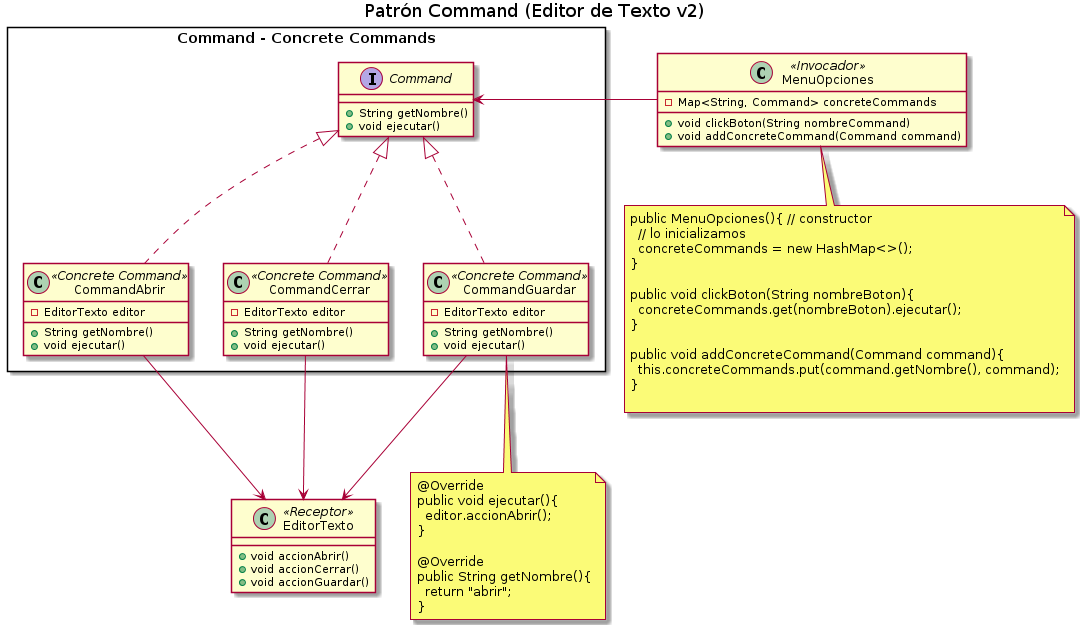

The diagram above was rendered by PlantUML. Its source (embedded in the PNG):
@startuml
Title Patrón Command (Editor de Texto v2)

' ================
' ==== CLASES ====
' ================

rectangle "Command - Concrete Commands"{
    interface Command{
        +String getNombre()
        +void ejecutar()
    }

    class CommandAbrir <<Concrete Command>>{
        -EditorTexto editor

        +String getNombre()
        +void ejecutar()
    }

    class CommandCerrar <<Concrete Command>>{
        -EditorTexto editor

        +String getNombre()
        +void ejecutar()
    }

    class CommandGuardar <<Concrete Command>>{
        -EditorTexto editor

        +String getNombre()
        +void ejecutar()
    }
}

''''''''''''''''''''''''''''''''''''''

class EditorTexto <<Receptor>>{
    +void accionAbrir()
    +void accionCerrar()
    +void accionGuardar()
}

class MenuOpciones <<Invocador>>{
    -Map<String, Command> concreteCommands
    +void clickBoton(String nombreCommand)
    +void addConcreteCommand(Command command)
}

' ================
' == RELACIONES ==
' ================

CommandAbrir     .u.|> Command
CommandCerrar    .u.|> Command
CommandGuardar   .u.|> Command

MenuOpciones     -l-> Command

CommandAbrir     -d-> EditorTexto
CommandCerrar    -d-> EditorTexto
CommandGuardar   -d-> EditorTexto

' ================
' ==== NOTAS =====
' ================

note bottom of MenuOpciones
  public MenuOpciones(){ // constructor
    // lo inicializamos
    concreteCommands = new HashMap<>();
  }

  public void clickBoton(String nombreBoton){
    concreteCommands.get(nombreBoton).ejecutar();
  }

  public void addConcreteCommand(Command command){
    this.concreteCommands.put(command.getNombre(), command);
  }

end note

note bottom of CommandGuardar
  @Override
  public void ejecutar(){
    editor.accionAbrir();
  }

  @Override
  public String getNombre(){
    return "abrir";
  }
end note
@enduml